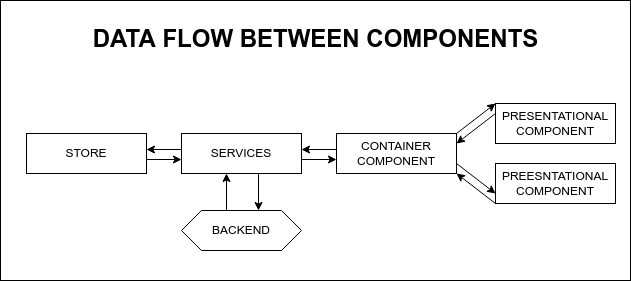

The diagram above was exported from draw.io. Its source (the exported page's mxGraphModel, read from the mxfile embedded in the PNG):
<mxGraphModel dx="1118" dy="567" grid="1" gridSize="10" guides="1" tooltips="1" connect="1" arrows="1" fold="1" page="1" pageScale="1" pageWidth="827" pageHeight="1169" math="0" shadow="0">
  <root>
    <mxCell id="0" />
    <mxCell id="1" parent="0" />
    <mxCell id="51" value="" style="rounded=0;whiteSpace=wrap;html=1;labelBackgroundColor=none;fontSize=12;" parent="1" vertex="1">
      <mxGeometry x="99" y="730" width="630" height="280" as="geometry" />
    </mxCell>
    <mxCell id="52" value="&lt;h1&gt;DATA FLOW BETWEEN COMPONENTS&lt;/h1&gt;" style="text;html=1;strokeColor=none;fillColor=none;spacing=5;spacingTop=-20;whiteSpace=wrap;overflow=hidden;rounded=0;labelBackgroundColor=none;fontSize=12;align=center;" parent="1" vertex="1">
      <mxGeometry x="161.5" y="749" width="505" height="40" as="geometry" />
    </mxCell>
    <mxCell id="62" style="edgeStyle=none;html=1;exitX=0;exitY=0.25;exitDx=0;exitDy=0;entryX=1;entryY=0.25;entryDx=0;entryDy=0;" parent="1" source="53" target="55" edge="1">
      <mxGeometry relative="1" as="geometry" />
    </mxCell>
    <mxCell id="53" value="PRESENTATIONAL COMPONENT" style="rounded=0;whiteSpace=wrap;html=1;" parent="1" vertex="1">
      <mxGeometry x="594" y="833" width="120" height="40" as="geometry" />
    </mxCell>
    <mxCell id="61" style="edgeStyle=none;html=1;exitX=1;exitY=0;exitDx=0;exitDy=0;entryX=0;entryY=0;entryDx=0;entryDy=0;" parent="1" source="55" target="53" edge="1">
      <mxGeometry relative="1" as="geometry" />
    </mxCell>
    <mxCell id="63" style="edgeStyle=none;html=1;exitX=1;exitY=0.75;exitDx=0;exitDy=0;entryX=0;entryY=0.75;entryDx=0;entryDy=0;" parent="1" source="55" target="59" edge="1">
      <mxGeometry relative="1" as="geometry" />
    </mxCell>
    <mxCell id="68" style="edgeStyle=none;html=1;exitX=0;exitY=0;exitDx=0;exitDy=0;entryX=1;entryY=0;entryDx=0;entryDy=0;" parent="1" edge="1">
      <mxGeometry relative="1" as="geometry">
        <mxPoint x="435" y="879" as="sourcePoint" />
        <mxPoint x="400" y="879" as="targetPoint" />
      </mxGeometry>
    </mxCell>
    <mxCell id="55" value="CONTAINER COMPONENT" style="rounded=0;whiteSpace=wrap;html=1;" parent="1" vertex="1">
      <mxGeometry x="435" y="863" width="120" height="40" as="geometry" />
    </mxCell>
    <mxCell id="69" style="edgeStyle=none;html=1;exitX=1;exitY=0.25;exitDx=0;exitDy=0;entryX=0;entryY=0.25;entryDx=0;entryDy=0;" parent="1" edge="1">
      <mxGeometry relative="1" as="geometry">
        <mxPoint x="400" y="889" as="sourcePoint" />
        <mxPoint x="435" y="889" as="targetPoint" />
      </mxGeometry>
    </mxCell>
    <mxCell id="74" value="" style="edgeStyle=none;html=1;" edge="1" parent="1">
      <mxGeometry relative="1" as="geometry">
        <mxPoint x="357" y="903" as="sourcePoint" />
        <mxPoint x="357" y="940" as="targetPoint" />
      </mxGeometry>
    </mxCell>
    <mxCell id="56" value="SERVICES" style="rounded=0;whiteSpace=wrap;html=1;" parent="1" vertex="1">
      <mxGeometry x="280" y="863" width="120" height="40" as="geometry" />
    </mxCell>
    <mxCell id="64" style="edgeStyle=none;html=1;exitX=0;exitY=1;exitDx=0;exitDy=0;entryX=1;entryY=1;entryDx=0;entryDy=0;" parent="1" source="59" target="55" edge="1">
      <mxGeometry relative="1" as="geometry" />
    </mxCell>
    <mxCell id="59" value="PREESNTATIONAL COMPONENT" style="rounded=0;whiteSpace=wrap;html=1;" parent="1" vertex="1">
      <mxGeometry x="594" y="893" width="120" height="40" as="geometry" />
    </mxCell>
    <mxCell id="65" value="STORE" style="rounded=0;whiteSpace=wrap;html=1;" parent="1" vertex="1">
      <mxGeometry x="125" y="863" width="120" height="40" as="geometry" />
    </mxCell>
    <mxCell id="70" style="edgeStyle=none;html=1;exitX=0;exitY=0;exitDx=0;exitDy=0;entryX=1;entryY=0;entryDx=0;entryDy=0;" edge="1" parent="1">
      <mxGeometry relative="1" as="geometry">
        <mxPoint x="280" y="879" as="sourcePoint" />
        <mxPoint x="245" y="879" as="targetPoint" />
      </mxGeometry>
    </mxCell>
    <mxCell id="71" style="edgeStyle=none;html=1;exitX=1;exitY=0.25;exitDx=0;exitDy=0;entryX=0;entryY=0.25;entryDx=0;entryDy=0;" edge="1" parent="1">
      <mxGeometry relative="1" as="geometry">
        <mxPoint x="245" y="889" as="sourcePoint" />
        <mxPoint x="280" y="889" as="targetPoint" />
      </mxGeometry>
    </mxCell>
    <mxCell id="73" style="edgeStyle=none;html=1;" edge="1" parent="1">
      <mxGeometry relative="1" as="geometry">
        <mxPoint x="325" y="940" as="sourcePoint" />
        <mxPoint x="325" y="903" as="targetPoint" />
      </mxGeometry>
    </mxCell>
    <mxCell id="72" value="BACKEND" style="shape=hexagon;perimeter=hexagonPerimeter2;whiteSpace=wrap;html=1;fixedSize=1;" vertex="1" parent="1">
      <mxGeometry x="280" y="940" width="120" height="40" as="geometry" />
    </mxCell>
  </root>
</mxGraphModel>